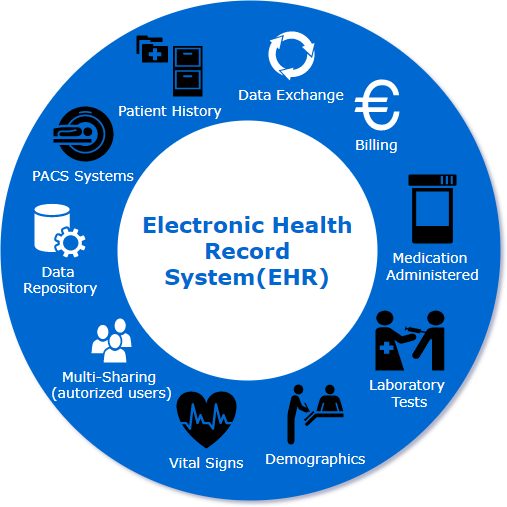

The diagram above was exported from draw.io. Its source (the exported page's mxGraphModel, read from the mxfile embedded in the PNG):
<mxGraphModel dx="1101" dy="388" grid="1" gridSize="10" guides="1" tooltips="1" connect="1" arrows="1" fold="1" page="1" pageScale="1" pageWidth="1100" pageHeight="850" background="#ffffff" math="0" shadow="0">
  <root>
    <mxCell id="0" />
    <mxCell id="1" parent="0" />
    <mxCell id="70666756c84bb93c-1" value="" style="ellipse;whiteSpace=wrap;html=1;rounded=0;shadow=0;comic=0;strokeWidth=1;fontFamily=Verdana;fontSize=14;strokeColor=none;fillColor=#0069D1;" parent="1" vertex="1">
      <mxGeometry x="283" y="110" width="500" height="500" as="geometry" />
    </mxCell>
    <mxCell id="70666756c84bb93c-2" value="Electronic Health Record System(EHR)" style="ellipse;whiteSpace=wrap;html=1;rounded=0;shadow=0;comic=0;strokeWidth=1;fontFamily=Verdana;fontSize=22;strokeColor=none;fillColor=#ffffff;fontColor=#0069D1;fontStyle=1" parent="1" vertex="1">
      <mxGeometry x="400" y="230" width="260" height="260" as="geometry" />
    </mxCell>
    <mxCell id="70666756c84bb93c-5" value="Multi-Sharing&amp;nbsp;&lt;div&gt;(&lt;span&gt;autorized users)&lt;/span&gt;&lt;/div&gt;" style="shadow=0;dashed=0;html=1;strokeColor=none;fillColor=#ffffff;labelPosition=center;verticalLabelPosition=bottom;verticalAlign=top;shape=mxgraph.office.users.users;rounded=0;comic=0;fontFamily=Verdana;fontSize=14;fontColor=#FFFFFF;" parent="1" vertex="1">
      <mxGeometry x="374" y="428" width="40" height="44" as="geometry" />
    </mxCell>
    <mxCell id="70666756c84bb93c-8" value="Data&amp;nbsp;&lt;div&gt;Repository&lt;/div&gt;" style="shadow=0;dashed=0;html=1;strokeColor=none;fillColor=#ffffff;labelPosition=center;verticalLabelPosition=bottom;verticalAlign=top;shape=mxgraph.office.services.central_management_service;rounded=0;comic=0;fontFamily=Verdana;fontSize=14;fontColor=#FFFFFF;" parent="1" vertex="1">
      <mxGeometry x="317" y="313" width="51" height="54" as="geometry" />
    </mxCell>
    <mxCell id="70666756c84bb93c-13" value="Data Exchange" style="shadow=0;dashed=0;html=1;strokeColor=none;shape=mxgraph.mscae.general.continuous_cycle;fillColor=#ffffff;rounded=0;comic=0;fontFamily=Verdana;fontSize=14;fontColor=#FFFFFF;verticalAlign=top;labelPosition=center;verticalLabelPosition=bottom;align=center;" parent="1" vertex="1">
      <mxGeometry x="550" y="140" width="48" height="50" as="geometry" />
    </mxCell>
    <mxCell id="70666756c84bb93c-15" value="Billing" style="shape=mxgraph.signs.travel.euro;html=1;fillColor=#ffffff;strokeColor=none;verticalLabelPosition=bottom;verticalAlign=top;align=center;rounded=0;shadow=0;dashed=0;comic=0;fontFamily=Verdana;fontSize=14;fontColor=#FFFFFF;" parent="1" vertex="1">
      <mxGeometry x="637" y="189" width="45" height="51" as="geometry" />
    </mxCell>
    <mxCell id="12" value="&lt;span&gt;&lt;font face=&quot;Verdana&quot; style=&quot;font-size: 14px&quot; color=&quot;#ffffff&quot;&gt;PACS Systems&lt;/font&gt;&lt;/span&gt;" style="shape=mxgraph.signs.healthcare.mri;html=1;fillColor=#000000;strokeColor=none;verticalLabelPosition=bottom;verticalAlign=top;align=center;" vertex="1" parent="1">
      <mxGeometry x="336" y="216" width="60" height="55" as="geometry" />
    </mxCell>
    <mxCell id="15" value="&lt;font style=&quot;font-size: 14px&quot; face=&quot;Verdana&quot; color=&quot;#ffffff&quot;&gt;Patient History&lt;/font&gt;" style="shape=mxgraph.signs.healthcare.medical_records;html=1;fillColor=#000000;strokeColor=none;verticalLabelPosition=bottom;verticalAlign=top;align=center;" vertex="1" parent="1">
      <mxGeometry x="419" y="145" width="66" height="61" as="geometry" />
    </mxCell>
    <mxCell id="16" value="&lt;font face=&quot;Verdana&quot; style=&quot;font-size: 14px&quot; color=&quot;#ffffff&quot;&gt;Medication&amp;nbsp;&lt;/font&gt;&lt;div&gt;&lt;font face=&quot;Verdana&quot; style=&quot;font-size: 14px&quot; color=&quot;#ffffff&quot;&gt;A&lt;span lang=&quot;EN-GB&quot;&gt;dministered&lt;/span&gt;&lt;/font&gt;&lt;/div&gt;" style="shape=mxgraph.signs.healthcare.pharmacy;html=1;fillColor=#000000;strokeColor=none;verticalLabelPosition=bottom;verticalAlign=top;align=center;" vertex="1" parent="1">
      <mxGeometry x="691" y="284" width="48" height="69" as="geometry" />
    </mxCell>
    <mxCell id="19" value="&lt;font face=&quot;Verdana&quot; color=&quot;#ffffff&quot; style=&quot;font-size: 14px&quot;&gt;Laboratory&amp;nbsp;&lt;/font&gt;&lt;div&gt;&lt;font face=&quot;Verdana&quot; color=&quot;#ffffff&quot; style=&quot;font-size: 14px&quot;&gt;Tests&lt;/font&gt;&lt;/div&gt;" style="shape=mxgraph.signs.healthcare.immunizations;html=1;fillColor=#000000;strokeColor=none;verticalLabelPosition=bottom;verticalAlign=top;align=center;" vertex="1" parent="1">
      <mxGeometry x="658" y="420" width="69" height="60" as="geometry" />
    </mxCell>
    <mxCell id="22" value="&lt;font face=&quot;Verdana&quot; style=&quot;font-size: 14px&quot; color=&quot;#ffffff&quot;&gt;Vital Signs&lt;/font&gt;" style="shape=mxgraph.signs.healthcare.cardiology;html=1;fillColor=#000000;strokeColor=none;verticalLabelPosition=bottom;verticalAlign=top;align=center;" vertex="1" parent="1">
      <mxGeometry x="459" y="501" width="60" height="57" as="geometry" />
    </mxCell>
    <mxCell id="25" value="&lt;font face=&quot;Verdana&quot; color=&quot;#ffffff&quot;&gt;&lt;span style=&quot;font-size: 14px&quot;&gt;Demographics&lt;/span&gt;&lt;/font&gt;" style="shape=mxgraph.signs.healthcare.registration;html=1;fillColor=#000000;strokeColor=none;verticalLabelPosition=bottom;verticalAlign=top;align=center;" vertex="1" parent="1">
      <mxGeometry x="570" y="494" width="56" height="60" as="geometry" />
    </mxCell>
  </root>
</mxGraphModel>